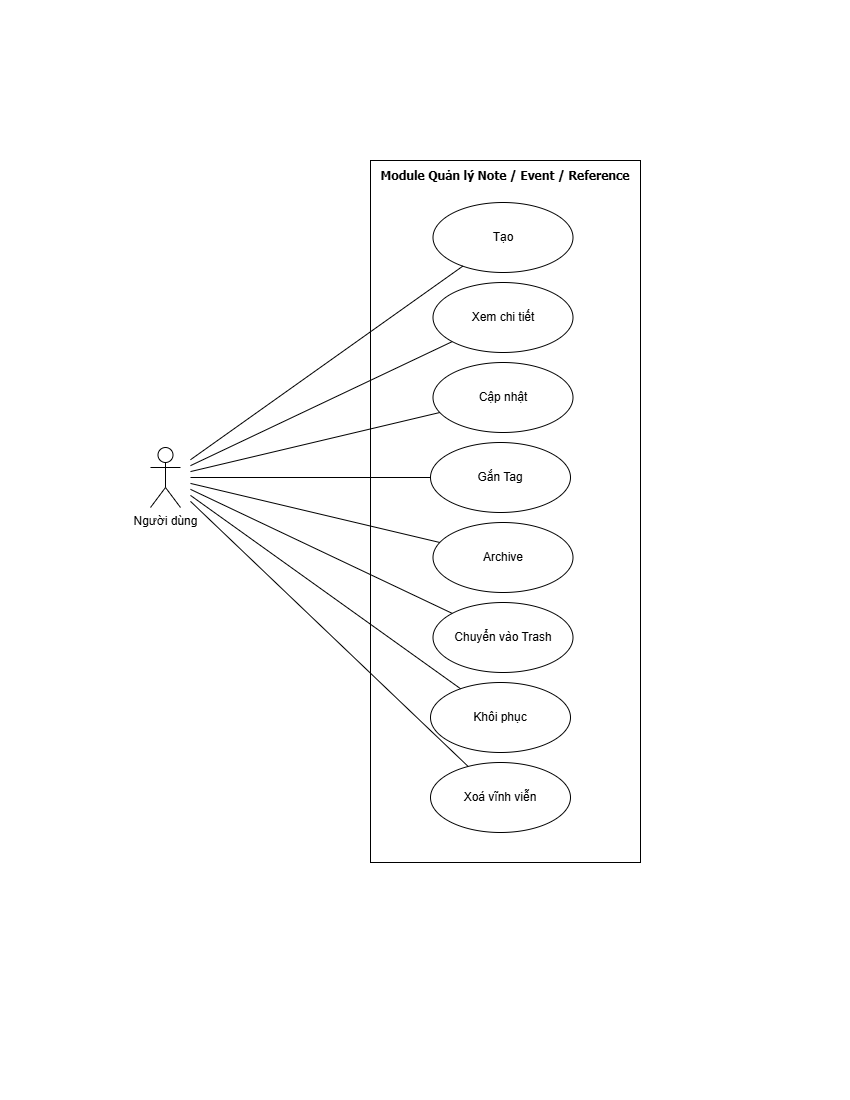

The diagram above was exported from draw.io. Its source (the exported page's mxGraphModel, read from the mxfile embedded in the PNG):
<mxGraphModel dx="2712" dy="1470" grid="1" gridSize="10" guides="1" tooltips="1" connect="1" arrows="1" fold="1" page="1" pageScale="1" pageWidth="850" pageHeight="1100" math="0" shadow="0">
  <root>
    <mxCell id="0" />
    <mxCell id="1" parent="0" />
    <mxCell id="yS0RdO_rWTyupdu_X1if-1" parent="1" style="shape=umlActor;verticalLabelPosition=bottom;verticalAlign=top;html=1;outlineConnect=0;strokeWidth=1;perimeterSpacing=10;" value="Người dùng" vertex="1">
      <mxGeometry height="60" width="30" x="150" y="447" as="geometry" />
    </mxCell>
    <mxCell id="yS0RdO_rWTyupdu_X1if-2" parent="1" style="rounded=0;whiteSpace=wrap;html=1;" value="" vertex="1">
      <mxGeometry height="702" width="270" x="370" y="160" as="geometry" />
    </mxCell>
    <mxCell id="yS0RdO_rWTyupdu_X1if-3" parent="1" style="text;html=1;whiteSpace=wrap;strokeColor=none;fillColor=none;align=center;verticalAlign=middle;rounded=0;" value="&lt;font face=&quot;Tahoma&quot;&gt;&lt;span style=&quot;font-size: 12px;&quot;&gt;&lt;b&gt;Module Quản lý Note / Event / Reference&lt;/b&gt;&lt;/span&gt;&lt;/font&gt;" vertex="1">
      <mxGeometry height="30" width="270" x="370" y="160" as="geometry" />
    </mxCell>
    <mxCell id="yS0RdO_rWTyupdu_X1if-4" parent="1" style="ellipse;whiteSpace=wrap;html=1;" value="&lt;div&gt;&lt;span style=&quot;font-size: 12px;&quot;&gt;Tạo&lt;/span&gt;&lt;/div&gt;" vertex="1">
      <mxGeometry height="70" width="140" x="432.5" y="202" as="geometry" />
    </mxCell>
    <mxCell id="yS0RdO_rWTyupdu_X1if-5" parent="1" style="ellipse;whiteSpace=wrap;html=1;" value="&lt;div&gt;&lt;span style=&quot;font-size: 12px;&quot;&gt;Cập nhật&lt;/span&gt;&lt;/div&gt;" vertex="1">
      <mxGeometry height="70" width="140" x="432.5" y="362" as="geometry" />
    </mxCell>
    <mxCell id="yS0RdO_rWTyupdu_X1if-6" parent="1" style="ellipse;whiteSpace=wrap;html=1;" value="&lt;div&gt;&lt;span style=&quot;font-size: 12px;&quot;&gt;Xem chi tiết&lt;/span&gt;&lt;/div&gt;" vertex="1">
      <mxGeometry height="70" width="140" x="432.5" y="282" as="geometry" />
    </mxCell>
    <mxCell id="yS0RdO_rWTyupdu_X1if-7" edge="1" parent="1" source="yS0RdO_rWTyupdu_X1if-1" style="endArrow=none;html=1;rounded=0;" target="yS0RdO_rWTyupdu_X1if-4" value="">
      <mxGeometry height="50" relative="1" width="50" as="geometry">
        <mxPoint x="280" y="312.95744680851067" as="sourcePoint" />
        <mxPoint x="474" y="397" as="targetPoint" />
      </mxGeometry>
    </mxCell>
    <mxCell id="yS0RdO_rWTyupdu_X1if-8" edge="1" parent="1" source="yS0RdO_rWTyupdu_X1if-1" style="endArrow=none;html=1;rounded=0;" target="yS0RdO_rWTyupdu_X1if-5" value="">
      <mxGeometry height="50" relative="1" width="50" as="geometry">
        <mxPoint x="280" y="329.97872340425533" as="sourcePoint" />
        <mxPoint x="573" y="307" as="targetPoint" />
      </mxGeometry>
    </mxCell>
    <mxCell id="yS0RdO_rWTyupdu_X1if-9" edge="1" parent="1" source="yS0RdO_rWTyupdu_X1if-1" style="endArrow=none;html=1;rounded=0;" target="yS0RdO_rWTyupdu_X1if-6" value="">
      <mxGeometry height="50" relative="1" width="50" as="geometry">
        <mxPoint x="280" y="321.4680851063829" as="sourcePoint" />
        <mxPoint x="564" y="317" as="targetPoint" />
      </mxGeometry>
    </mxCell>
    <mxCell id="yS0RdO_rWTyupdu_X1if-10" parent="1" style="ellipse;whiteSpace=wrap;html=1;" value="&lt;span style=&quot;font-size: 12px;&quot;&gt;Gắn Tag&lt;/span&gt;" vertex="1">
      <mxGeometry height="70" width="140" x="430" y="442" as="geometry" />
    </mxCell>
    <mxCell id="yS0RdO_rWTyupdu_X1if-11" parent="1" style="ellipse;whiteSpace=wrap;html=1;" value="&lt;span style=&quot;font-size: 12px;&quot;&gt;Archive&lt;/span&gt;" vertex="1">
      <mxGeometry height="70" width="140" x="432.5" y="522" as="geometry" />
    </mxCell>
    <mxCell id="yS0RdO_rWTyupdu_X1if-12" edge="1" parent="1" source="yS0RdO_rWTyupdu_X1if-1" style="endArrow=none;html=1;rounded=0;" target="yS0RdO_rWTyupdu_X1if-10" value="">
      <mxGeometry height="50" relative="1" width="50" as="geometry">
        <mxPoint x="390" y="360" as="sourcePoint" />
        <mxPoint x="533" y="411" as="targetPoint" />
      </mxGeometry>
    </mxCell>
    <mxCell id="yS0RdO_rWTyupdu_X1if-13" edge="1" parent="1" source="yS0RdO_rWTyupdu_X1if-1" style="endArrow=none;html=1;rounded=0;" target="yS0RdO_rWTyupdu_X1if-11" value="">
      <mxGeometry height="50" relative="1" width="50" as="geometry">
        <mxPoint x="510" y="470" as="sourcePoint" />
        <mxPoint x="653" y="521" as="targetPoint" />
      </mxGeometry>
    </mxCell>
    <mxCell id="yS0RdO_rWTyupdu_X1if-14" parent="1" style="ellipse;whiteSpace=wrap;html=1;" value="&lt;div&gt;&lt;span style=&quot;font-size: 12px;&quot;&gt;Chuyển vào Trash&lt;/span&gt;&lt;/div&gt;" vertex="1">
      <mxGeometry height="70" width="140" x="432.5" y="602" as="geometry" />
    </mxCell>
    <mxCell id="yS0RdO_rWTyupdu_X1if-15" parent="1" style="ellipse;whiteSpace=wrap;html=1;" value="&lt;div&gt;&lt;span style=&quot;font-size: 12px;&quot;&gt;Khôi phục&lt;/span&gt;&lt;/div&gt;" vertex="1">
      <mxGeometry height="70" width="140" x="430" y="682" as="geometry" />
    </mxCell>
    <mxCell id="yS0RdO_rWTyupdu_X1if-16" parent="1" style="ellipse;whiteSpace=wrap;html=1;" value="&lt;span style=&quot;font-size: 12px;&quot;&gt;Xoá vĩnh viễn&lt;/span&gt;" vertex="1">
      <mxGeometry height="70" width="140" x="430" y="762" as="geometry" />
    </mxCell>
    <mxCell id="yS0RdO_rWTyupdu_X1if-25" edge="1" parent="1" source="yS0RdO_rWTyupdu_X1if-1" style="endArrow=none;html=1;rounded=0;" target="yS0RdO_rWTyupdu_X1if-14" value="">
      <mxGeometry height="50" relative="1" width="50" as="geometry">
        <mxPoint x="240" y="490" as="sourcePoint" />
        <mxPoint x="472" y="612" as="targetPoint" />
      </mxGeometry>
    </mxCell>
    <mxCell id="yS0RdO_rWTyupdu_X1if-26" edge="1" parent="1" source="yS0RdO_rWTyupdu_X1if-1" style="endArrow=none;html=1;rounded=0;" target="yS0RdO_rWTyupdu_X1if-15" value="">
      <mxGeometry height="50" relative="1" width="50" as="geometry">
        <mxPoint x="270" y="490" as="sourcePoint" />
        <mxPoint x="502" y="612" as="targetPoint" />
      </mxGeometry>
    </mxCell>
    <mxCell id="yS0RdO_rWTyupdu_X1if-27" edge="1" parent="1" source="yS0RdO_rWTyupdu_X1if-1" style="endArrow=none;html=1;rounded=0;" target="yS0RdO_rWTyupdu_X1if-16" value="">
      <mxGeometry height="50" relative="1" width="50" as="geometry">
        <mxPoint x="270" y="560" as="sourcePoint" />
        <mxPoint x="517" y="732" as="targetPoint" />
      </mxGeometry>
    </mxCell>
  </root>
</mxGraphModel>